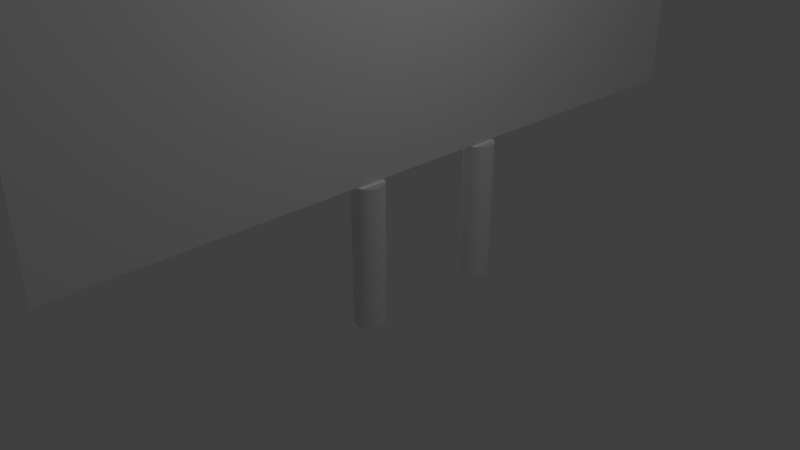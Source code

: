 # Source: Board.blend  (saved by Blender 2.79.0; exported with 4.5.12 LTS)
import bpy
from mathutils import Matrix  # noqa: F401  (used for matrix-valued properties, if any)

bpy.ops.wm.read_factory_settings(use_empty=True)
scene = bpy.context.scene
scene.name = 'Scene'

# ---- collections
col_collection_1 = bpy.data.collections.new('Collection 1'); scene.collection.children.link(col_collection_1)

# ---- materials (node trees are filled in below, after node groups)
mat_material_001 = bpy.data.materials.new('Material.001')
mat_material_001.alpha_threshold = 0.0
mat_material_001.use_transparent_shadow = False
mat_material_001.roughness = 0.5

# ---- material node trees

# ---- world
world_world = bpy.data.worlds.new('World'); scene.world = world_world
world_world.color = (0.05088, 0.05088, 0.05088)
world_world.use_sun_shadow = False
world_world.sun_shadow_jitter_overblur = 0.0
world_world.cycles.sampling_method = 'MANUAL'

# ---- cameras
cam_camera = bpy.data.cameras.new('Camera')
cam_camera.clip_end = 100.0
cam_camera.lens = 35.0
cam_camera.sensor_width = 32.0
cam_camera.sensor_height = 18.0
cam_camera.ortho_scale = 7.314
cam_camera.dof.focus_distance = 0.0
cam_camera.dof.aperture_fstop = 128.0

# ---- lights
light_lamp_001 = bpy.data.lights.new('Lamp.001', 'POINT')
light_lamp_001.transmission_factor = 0.0
light_lamp_001.cutoff_distance = 30.0
light_lamp_001.energy = 100.0
light_lamp_001.shadow_buffer_clip_start = 1.001
light_lamp_001.shadow_soft_size = 0.1
light_lamp_001.shadow_maximum_resolution = 0.006
light_lamp_001.use_absolute_resolution = True
light_lamp = bpy.data.lights.new('Lamp', 'POINT')
light_lamp.transmission_factor = 0.0
light_lamp.cutoff_distance = 30.0
light_lamp.energy = 100.0
light_lamp.shadow_buffer_clip_start = 1.001
light_lamp.shadow_soft_size = 0.1
light_lamp.shadow_maximum_resolution = 0.006
light_lamp.use_absolute_resolution = True

# ---- meshes
me_cylinder_001 = bpy.data.meshes.new('Cylinder.001')
me_cylinder_001.from_pydata([(0.0, 1.0, -1.0), (0.0, 1.0, 1.0), (0.1951, 0.9808, -1.0), (0.1951, 0.9808, 1.0), (0.3827, 0.9239, -1.0), (0.3827, 0.9239, 1.0), (0.5556, 0.8315, -1.0), (0.5556, 0.8315, 1.0), (0.7071, 0.7071, -1.0), (0.7071, 0.7071, 1.0), (0.8315, 0.5556, -1.0), (0.8315, 0.5556, 1.0), (0.9239, 0.3827, -1.0), (0.9239, 0.3827, 1.0), (0.9808, 0.1951, -1.0), (0.9808, 0.1951, 1.0), (1.0, 7.55e-08, -1.0), (1.0, 7.55e-08, 1.0), (0.9808, -0.1951, -1.0), (0.9808, -0.1951, 1.0), (0.9239, -0.3827, -1.0), (0.9239, -0.3827, 1.0), (0.8315, -0.5556, -1.0), (0.8315, -0.5556, 1.0), (0.7071, -0.7071, -1.0), (0.7071, -0.7071, 1.0), (0.5556, -0.8315, -1.0), (0.5556, -0.8315, 1.0), (0.3827, -0.9239, -1.0), (0.3827, -0.9239, 1.0), (0.1951, -0.9808, -1.0), (0.1951, -0.9808, 1.0), (-3.258e-07, -1.0, -1.0), (-3.258e-07, -1.0, 1.0), (-0.1951, -0.9808, -1.0), (-0.1951, -0.9808, 1.0), (-0.3827, -0.9239, -1.0), (-0.3827, -0.9239, 1.0), (-0.5556, -0.8315, -1.0), (-0.5556, -0.8315, 1.0), (-0.7071, -0.7071, -1.0), (-0.7071, -0.7071, 1.0), (-0.8315, -0.5556, -1.0), (-0.8315, -0.5556, 1.0), (-0.9239, -0.3827, -1.0), (-0.9239, -0.3827, 1.0), (-0.9808, -0.1951, -1.0), (-0.9808, -0.1951, 1.0), (-1.0, 9.656e-07, -1.0), (-1.0, 9.656e-07, 1.0), (-0.9808, 0.1951, -1.0), (-0.9808, 0.1951, 1.0), (-0.9239, 0.3827, -1.0), (-0.9239, 0.3827, 1.0), (-0.8315, 0.5556, -1.0), (-0.8315, 0.5556, 1.0), (-0.7071, 0.7071, -1.0), (-0.7071, 0.7071, 1.0), (-0.5556, 0.8315, -1.0), (-0.5556, 0.8315, 1.0), (-0.3827, 0.9239, -1.0), (-0.3827, 0.9239, 1.0), (-0.1951, 0.9808, -1.0), (-0.1951, 0.9808, 1.0), (0.4343, -28.73, 5.464), (0.4343, -28.73, 1.033), (0.4343, 18.98, 5.464), (0.4343, 18.98, 1.033), (0.0, -8.296, -1.0), (0.0, -8.296, 1.0), (0.1951, -8.315, -1.0), (0.1951, -8.315, 1.0), (0.3827, -8.372, -1.0), (0.3827, -8.372, 1.0), (0.5556, -8.465, -1.0), (0.5556, -8.465, 1.0), (0.7071, -8.589, -1.0), (0.7071, -8.589, 1.0), (0.8315, -8.741, -1.0), (0.8315, -8.741, 1.0), (0.9239, -8.913, -1.0), (0.9239, -8.913, 1.0), (0.9808, -9.101, -1.0), (0.9808, -9.101, 1.0), (1.0, -9.296, -1.0), (1.0, -9.296, 1.0), (0.9808, -9.491, -1.0), (0.9808, -9.491, 1.0), (0.9239, -9.679, -1.0), (0.9239, -9.679, 1.0), (0.8315, -9.852, -1.0), (0.8315, -9.852, 1.0), (0.7071, -10.0, -1.0), (0.7071, -10.0, 1.0), (0.5556, -10.13, -1.0), (0.5556, -10.13, 1.0), (0.3827, -10.22, -1.0), (0.3827, -10.22, 1.0), (0.1951, -10.28, -1.0), (0.1951, -10.28, 1.0), (-3.258e-07, -10.3, -1.0), (-3.258e-07, -10.3, 1.0), (-0.1951, -10.28, -1.0), (-0.1951, -10.28, 1.0), (-0.3827, -10.22, -1.0), (-0.3827, -10.22, 1.0), (-0.5556, -10.13, -1.0), (-0.5556, -10.13, 1.0), (-0.7071, -10.0, -1.0), (-0.7071, -10.0, 1.0), (-0.8315, -9.852, -1.0), (-0.8315, -9.852, 1.0), (-0.9239, -9.679, -1.0), (-0.9239, -9.679, 1.0), (-0.9808, -9.491, -1.0), (-0.9808, -9.491, 1.0), (-1.0, -9.296, -1.0), (-1.0, -9.296, 1.0), (-0.9808, -9.101, -1.0), (-0.9808, -9.101, 1.0), (-0.9239, -8.913, -1.0), (-0.9239, -8.913, 1.0), (-0.8315, -8.741, -1.0), (-0.8315, -8.741, 1.0), (-0.7071, -8.589, -1.0), (-0.7071, -8.589, 1.0), (-0.5556, -8.465, -1.0), (-0.5556, -8.465, 1.0), (-0.3827, -8.372, -1.0), (-0.3827, -8.372, 1.0), (-0.1951, -8.315, -1.0), (-0.1951, -8.315, 1.0)], [], [(0, 1, 3, 2), (2, 3, 5, 4), (4, 5, 7, 6), (6, 7, 9, 8), (8, 9, 11, 10), (10, 11, 13, 12), (12, 13, 15, 14), (14, 15, 17, 16), (16, 17, 19, 18), (18, 19, 21, 20), (20, 21, 23, 22), (22, 23, 25, 24), (24, 25, 27, 26), (26, 27, 29, 28), (28, 29, 31, 30), (30, 31, 33, 32), (32, 33, 35, 34), (34, 35, 37, 36), (36, 37, 39, 38), (38, 39, 41, 40), (40, 41, 43, 42), (42, 43, 45, 44), (44, 45, 47, 46), (46, 47, 49, 48), (48, 49, 51, 50), (50, 51, 53, 52), (52, 53, 55, 54), (54, 55, 57, 56), (56, 57, 59, 58), (58, 59, 61, 60), (3, 1, 63, 61, 59, 57, 55, 53, 51, 49, 47, 45, 43, 41, 39, 37, 35, 33, 31, 29, 27, 25, 23, 21, 19, 17, 15, 13, 11, 9, 7, 5), (60, 61, 63, 62), (62, 63, 1, 0), (0, 2, 4, 6, 8, 10, 12, 14, 16, 18, 20, 22, 24, 26, 28, 30, 32, 34, 36, 38, 40, 42, 44, 46, 48, 50, 52, 54, 56, 58, 60, 62), (64, 65, 67, 66), (68, 69, 71, 70), (70, 71, 73, 72), (72, 73, 75, 74), (74, 75, 77, 76), (76, 77, 79, 78), (78, 79, 81, 80), (80, 81, 83, 82), (82, 83, 85, 84), (84, 85, 87, 86), (86, 87, 89, 88), (88, 89, 91, 90), (90, 91, 93, 92), (92, 93, 95, 94), (94, 95, 97, 96), (96, 97, 99, 98), (98, 99, 101, 100), (100, 101, 103, 102), (102, 103, 105, 104), (104, 105, 107, 106), (106, 107, 109, 108), (108, 109, 111, 110), (110, 111, 113, 112), (112, 113, 115, 114), (114, 115, 117, 116), (116, 117, 119, 118), (118, 119, 121, 120), (120, 121, 123, 122), (122, 123, 125, 124), (124, 125, 127, 126), (126, 127, 129, 128), (71, 69, 131, 129, 127, 125, 123, 121, 119, 117, 115, 113, 111, 109, 107, 105, 103, 101, 99, 97, 95, 93, 91, 89, 87, 85, 83, 81, 79, 77, 75, 73), (128, 129, 131, 130), (130, 131, 69, 68), (68, 70, 72, 74, 76, 78, 80, 82, 84, 86, 88, 90, 92, 94, 96, 98, 100, 102, 104, 106, 108, 110, 112, 114, 116, 118, 120, 122, 124, 126, 128, 130)])
_uv = me_cylinder_001.uv_layers.new(name='UVMap')
_uv.uv.foreach_set('vector', [0.6021, 0.1256, 0.6021, 0.08364, 0.6259, 0.08364, 0.6259, 0.1256, 0.6259, 0.1256, 0.6259, 0.08364, 0.6484, 0.08364, 0.6484, 0.1256, 0.6484, 0.1256, 0.6484, 0.08364, 0.6685, 0.08364, 0.6685, 0.1256, 0.6685, 0.1256, 0.6685, 0.08364, 0.6857, 0.08364, 0.6857, 0.1256, 0.6857, 0.08364, 0.6857, 0.04172, 0.7045, 0.04172, 0.7045, 0.08364, 0.7045, 0.08364, 0.7045, 0.04172, 0.7259, 0.04172, 0.7259, 0.08364, 0.7259, 0.08364, 0.7259, 0.04172, 0.7491, 0.04172, 0.7491, 0.08364, 0.7491, 0.08364, 0.7491, 0.04172, 0.7733, 0.04172, 0.7733, 0.08364, 0.7733, 0.08364, 0.7733, 0.04172, 0.7975, 0.04172, 0.7975, 0.08364, 0.7975, 0.08364, 0.7975, 0.04172, 0.8207, 0.04172, 0.8207, 0.08364, 0.8207, 0.08364, 0.8207, 0.04172, 0.8421, 0.04172, 0.8421, 0.08364, 0.8421, 0.08364, 0.8421, 0.04172, 0.8609, 0.04172, 0.8609, 0.08364, 0.6857, 0.1256, 0.6857, 0.08364, 0.7059, 0.08364, 0.7059, 0.1256, 0.7059, 0.1256, 0.7059, 0.08364, 0.7283, 0.08364, 0.7283, 0.1256, 0.7283, 0.1256, 0.7283, 0.08364, 0.7521, 0.08364, 0.7521, 0.1256, 0.7521, 0.1256, 0.7521, 0.08364, 0.7764, 0.08364, 0.7764, 0.1256, 0.7764, 0.1256, 0.7764, 0.08364, 0.8002, 0.08364, 0.8002, 0.1256, 0.8002, 0.1256, 0.8002, 0.08364, 0.8227, 0.08364, 0.8227, 0.1256, 0.8227, 0.1256, 0.8227, 0.08364, 0.8429, 0.08364, 0.8429, 0.1256, 0.4942, 0.1675, 0.4942, 0.1256, 0.5114, 0.1256, 0.5114, 0.1675, 0.5114, 0.1675, 0.5114, 0.1256, 0.5316, 0.1256, 0.5316, 0.1675, 0.5316, 0.1675, 0.5316, 0.1256, 0.554, 0.1256, 0.554, 0.1675, 0.554, 0.1675, 0.554, 0.1256, 0.5778, 0.1256, 0.5778, 0.1675, 0.5778, 0.1675, 0.5778, 0.1256, 0.6021, 0.1256, 0.6021, 0.1675, 0.6021, 0.1675, 0.6021, 0.1256, 0.6259, 0.1256, 0.6259, 0.1675, 0.6259, 0.1675, 0.6259, 0.1256, 0.6484, 0.1256, 0.6484, 0.1675, 0.6484, 0.1675, 0.6484, 0.1256, 0.6685, 0.1256, 0.6685, 0.1675, 0.4942, 0.1256, 0.4942, 0.08364, 0.5114, 0.08364, 0.5114, 0.1256, 0.5114, 0.1256, 0.5114, 0.08364, 0.5316, 0.08364, 0.5316, 0.1256, 0.5316, 0.1256, 0.5316, 0.08364, 0.554, 0.08364, 0.554, 0.1256, 0.3588, 0.04172, 0.335, 0.04092, 0.3126, 0.03934, 0.2924, 0.03706, 0.2752, 0.03415, 0.2617, 0.03074, 0.2524, 0.02694, 0.2477, 0.02291, 0.2477, 0.0188, 0.2524, 0.01477, 0.2617, 0.01098, 0.2752, 0.007562, 0.2924, 0.004657, 0.3126, 0.002374, 0.335, 0.0008016, 0.3588, 1.249e-09, 0.3831, 0.0, 0.4069, 0.0008016, 0.4294, 0.002374, 0.4495, 0.004657, 0.4667, 0.007562, 0.4802, 0.01098, 0.4895, 0.01477, 0.4942, 0.0188, 0.4942, 0.02291, 0.4895, 0.02694, 0.4802, 0.03074, 0.4667, 0.03415, 0.4495, 0.03706, 0.4294, 0.03934, 0.4069, 0.04092, 0.3831, 0.04172, 0.554, 0.1256, 0.554, 0.08364, 0.5778, 0.08364, 0.5778, 0.1256, 0.5778, 0.1256, 0.5778, 0.08364, 0.6021, 0.08364, 0.6021, 0.1256, 0.2617, 0.0527, 0.2752, 0.04928, 0.2924, 0.04637, 0.3126, 0.04409, 0.335, 0.04252, 0.3588, 0.04172, 0.3831, 0.04172, 0.4069, 0.04252, 0.4294, 0.04409, 0.4495, 0.04637, 0.4667, 0.04928, 0.4802, 0.0527, 0.4895, 0.05649, 0.4942, 0.06052, 0.4942, 0.06463, 0.4895, 0.06866, 0.4802, 0.07246, 0.4667, 0.07587, 0.4495, 0.07878, 0.4294, 0.08106, 0.4069, 0.08263, 0.3831, 0.08343, 0.3588, 0.08343, 0.335, 0.08263, 0.3126, 0.08106, 0.2924, 0.07878, 0.2752, 0.07587, 0.2617, 0.07246, 0.2524, 0.06866, 0.2477, 0.06463, 0.2477, 0.06052, 0.2524, 0.05649, 2.362e-07, 0.0, 1.018, 0.0, 0.9977, 1.0, 0.0, 1.0, 0.5778, 0.04172, 0.5778, 0.08364, 0.554, 0.08364, 0.554, 0.04172, 0.554, 0.04172, 0.554, 0.08364, 0.5316, 0.08364, 0.5316, 0.04172, 0.5316, 0.04172, 0.5316, 0.08364, 0.5114, 0.08364, 0.5114, 0.04172, 0.5114, 0.04172, 0.5114, 0.08364, 0.4942, 0.08364, 0.4942, 0.04172, 0.2477, 0.1671, 0.2477, 0.1252, 0.2665, 0.1252, 0.2665, 0.1671, 0.2665, 0.1671, 0.2665, 0.1252, 0.2879, 0.1252, 0.2879, 0.1671, 0.2879, 0.1671, 0.2879, 0.1252, 0.3111, 0.1252, 0.3111, 0.1671, 0.3111, 0.1671, 0.3111, 0.1252, 0.3353, 0.1252, 0.3353, 0.1671, 0.3353, 0.1671, 0.3353, 0.1252, 0.3595, 0.1252, 0.3595, 0.1671, 0.3595, 0.1671, 0.3595, 0.1252, 0.3827, 0.1252, 0.3827, 0.1671, 0.3827, 0.1671, 0.3827, 0.1252, 0.4041, 0.1252, 0.4041, 0.1671, 0.4041, 0.1671, 0.4041, 0.1252, 0.4229, 0.1252, 0.4229, 0.1671, 0.8429, 0.1675, 0.8429, 0.1256, 0.863, 0.1256, 0.863, 0.1675, 0.863, 0.1675, 0.863, 0.1256, 0.8855, 0.1256, 0.8855, 0.1675, 0.8855, 0.1675, 0.8855, 0.1256, 0.9093, 0.1256, 0.9093, 0.1675, 0.9093, 0.1675, 0.9093, 0.1256, 0.9336, 0.1256, 0.9336, 0.1675, 0.9336, 0.1675, 0.9336, 0.1256, 0.9574, 0.1256, 0.9574, 0.1675, 0.9574, 0.1675, 0.9574, 0.1256, 0.9798, 0.1256, 0.9798, 0.1675, 0.9798, 0.1675, 0.9798, 0.1256, 1.0, 0.1256, 1.0, 0.1675, 0.6685, 0.1675, 0.6685, 0.1256, 0.6857, 0.1256, 0.6857, 0.1675, 0.6857, 0.1675, 0.6857, 0.1256, 0.7059, 0.1256, 0.7059, 0.1675, 0.7059, 0.1675, 0.7059, 0.1256, 0.7283, 0.1256, 0.7283, 0.1675, 0.7283, 0.1675, 0.7283, 0.1256, 0.7521, 0.1256, 0.7521, 0.1675, 0.7521, 0.1675, 0.7521, 0.1256, 0.7764, 0.1256, 0.7764, 0.1675, 0.7764, 0.1675, 0.7764, 0.1256, 0.8002, 0.1256, 0.8002, 0.1675, 0.8002, 0.1675, 0.8002, 0.1256, 0.8227, 0.1256, 0.8227, 0.1675, 0.8227, 0.1675, 0.8227, 0.1256, 0.8429, 0.1256, 0.8429, 0.1675, 0.6857, 0.04172, 0.6857, 0.08364, 0.6685, 0.08364, 0.6685, 0.04172, 0.6685, 0.04172, 0.6685, 0.08364, 0.6484, 0.08364, 0.6484, 0.04172, 0.6484, 0.04172, 0.6484, 0.08364, 0.6259, 0.08364, 0.6259, 0.04172, 0.335, 0.08424, 0.3588, 0.08343, 0.3831, 0.08343, 0.4069, 0.08424, 0.4294, 0.08581, 0.4495, 0.08809, 0.4667, 0.091, 0.4802, 0.09441, 0.4895, 0.09821, 0.4942, 0.1022, 0.4942, 0.1063, 0.4895, 0.1104, 0.4802, 0.1142, 0.4667, 0.1176, 0.4495, 0.1205, 0.4294, 0.1228, 0.4069, 0.1243, 0.3831, 0.1252, 0.3588, 0.1252, 0.335, 0.1243, 0.3126, 0.1228, 0.2924, 0.1205, 0.2752, 0.1176, 0.2617, 0.1142, 0.2524, 0.1104, 0.2477, 0.1063, 0.2477, 0.1022, 0.2524, 0.09821, 0.2617, 0.09441, 0.2752, 0.091, 0.2924, 0.08809, 0.3126, 0.08581, 0.6259, 0.04172, 0.6259, 0.08364, 0.6021, 0.08364, 0.6021, 0.04172, 0.6021, 0.04172, 0.6021, 0.08364, 0.5778, 0.08364, 0.5778, 0.04172, 0.6053, 0.04172, 0.5815, 0.04092, 0.5591, 0.03934, 0.5389, 0.03706, 0.5217, 0.03415, 0.5083, 0.03074, 0.499, 0.02694, 0.4942, 0.02291, 0.4942, 0.0188, 0.499, 0.01477, 0.5083, 0.01098, 0.5217, 0.007562, 0.5389, 0.004657, 0.5591, 0.002374, 0.5815, 0.0008016, 0.6053, 0.0, 0.6296, 0.0, 0.6534, 0.0008016, 0.6759, 0.002374, 0.6961, 0.004657, 0.7132, 0.007562, 0.7267, 0.01098, 0.736, 0.01477, 0.7407, 0.0188, 0.7407, 0.02291, 0.736, 0.02694, 0.7267, 0.03074, 0.7132, 0.03415, 0.6961, 0.03706, 0.6759, 0.03934, 0.6534, 0.04092, 0.6296, 0.04172])
me_cylinder_001.materials.append(mat_material_001)
me_cylinder_001.use_remesh_preserve_volume = False
me_cylinder_001.use_remesh_preserve_attributes = False
me_cylinder_001.use_mirror_vertex_groups = False
me_cylinder_001.update()

# ---- objects
ob_lamp_001 = bpy.data.objects.new('Lamp.001', light_lamp_001)
ob_cylinder_001 = bpy.data.objects.new('Cylinder.001', me_cylinder_001)
ob_lamp = bpy.data.objects.new('Lamp', light_lamp)
ob_camera = bpy.data.objects.new('Camera', cam_camera)

# ---- transforms, parenting, visibility, modifiers, constraints
ob_lamp_001.location = (-2.92, 0.9575, 5.904)
ob_lamp_001.rotation_euler = (0.6503, 0.05522, 1.866)
ob_lamp_001.lock_rotations_4d = False
ob_lamp_001.empty_display_type = 'ARROWS'
ob_lamp_001.color = (0.0, 0.0, 0.0, 0.0)
ob_lamp_001.lineart.crease_threshold = 0.0
ob_cylinder_001.location = (0.0, 2.039, 0.0)
ob_cylinder_001.scale = (0.2193, 0.2193, 1.0)
ob_cylinder_001.lineart.crease_threshold = 0.0
ob_lamp.location = (4.076, 1.005, 5.904)
ob_lamp.rotation_euler = (0.6503, 0.05522, 1.866)
ob_lamp.lock_rotations_4d = False
ob_lamp.empty_display_type = 'ARROWS'
ob_lamp.color = (0.0, 0.0, 0.0, 0.0)
ob_lamp.lineart.crease_threshold = 0.0
ob_camera.location = (7.481, -6.508, 5.344)
ob_camera.rotation_euler = (1.109, 0.0, 0.8149)
ob_camera.lock_rotations_4d = False
ob_camera.empty_display_type = 'ARROWS'
ob_camera.color = (0.0, 0.0, 0.0, 0.0)
ob_camera.display_type = 'WIRE'
ob_camera.lineart.crease_threshold = 0.0

# ---- collection membership
col_collection_1.objects.link(ob_lamp_001)
col_collection_1.objects.link(ob_cylinder_001)
col_collection_1.objects.link(ob_lamp)
col_collection_1.objects.link(ob_camera)

# ---- scene / render settings (as saved in the file)
scene.camera = ob_camera
scene.frame_start = 1; scene.frame_end = 250; scene.frame_set(1)
scene.render.engine = 'BLENDER_EEVEE_NEXT'
scene.render.resolution_percentage = 50
scene.render.dither_intensity = 0.0
scene.cycles.use_denoising = False
scene.cycles.samples = 128
scene.cycles.sampling_pattern = 'TABULATED_SOBOL'
scene.cycles.use_adaptive_sampling = False
scene.cycles.use_light_tree = False
scene.cycles.blur_glossy = 0.0
scene.cycles.sample_clamp_indirect = 0.0
scene.view_settings.view_transform = 'Standard'
bpy.context.view_layer.update()
